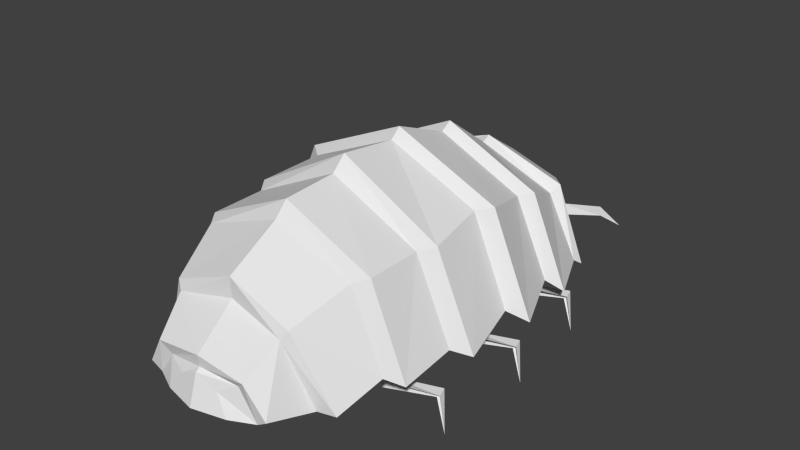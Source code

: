 # Source: roly.blend  (saved by Blender 2.59.0; exported with 4.5.12 LTS)
import bpy
from mathutils import Matrix  # noqa: F401  (used for matrix-valued properties, if any)

bpy.ops.wm.read_factory_settings(use_empty=True)
scene = bpy.context.scene
scene.name = 'Scene'

# ---- collections
col_collection_1 = bpy.data.collections.new('Collection 1'); scene.collection.children.link(col_collection_1)
col_collection_1.hide_render = True
col_collection_1.hide_viewport = True
col_collection_2 = bpy.data.collections.new('Collection 2'); scene.collection.children.link(col_collection_2)

# ---- materials (node trees are filled in below, after node groups)
mat_material = bpy.data.materials.new('Material')
mat_material.alpha_threshold = 0.0
mat_material.use_transparent_shadow = False
mat_material.roughness = 0.5
mat_material.line_color = (0.0, 0.0, 0.0, 1.0)

# ---- material node trees

# ---- world
world_world = bpy.data.worlds.new('World'); scene.world = world_world
world_world.color = (0.05088, 0.05088, 0.05088)
world_world.use_sun_shadow = False
world_world.sun_shadow_jitter_overblur = 0.0
world_world.cycles.sampling_method = 'MANUAL'
world_world.cycles.sample_map_resolution = 256

# ---- meshes
me_cube = bpy.data.meshes.new('Cube')
me_cube.from_pydata([(0.5592, 0.7557, 0.1179), (0.5592, -0.6607, 0.1865), (-0.5592, -0.6607, 0.1865), (-0.5592, 0.7557, 0.1179), (0.4009, 0.7557, 0.4286), (0.4009, -0.6607, 0.5592), (-0.4009, -0.6607, 0.5592), (-0.4009, 0.7557, 0.4286), (-0.1025, 1.156, 0.0841), (-0.05267, 1.156, 0.118), (-0.1675, -1.138, 0.07569), (-0.1034, -1.121, 0.1709), (0.1025, 1.156, 0.0841), (0.05267, 1.156, 0.118), (0.1675, -1.138, 0.07569), (0.1034, -1.121, 0.1709), (-0.2869, 0.9882, 0.3935), (-0.4002, 0.9882, 0.04597), (-0.4002, -0.8742, 0.07569), (-0.2869, -0.9439, 0.3959), (0.4002, 0.9882, 0.04597), (0.2869, 0.9882, 0.3935), (0.2869, -0.9439, 0.3959), (0.4002, -0.8742, 0.07569), (-2.737e-07, -0.6607, 0.7085), (1.596e-07, 0.7557, 0.5857), (2.628e-08, 1.156, 0.1296), (-3.205e-08, -1.131, 0.2203), (9.611e-09, 1.192, 0.0841), (-7.053e-09, -1.177, 0.07569), (1.263e-07, 1.026, 0.4596), (-1.737e-07, -0.9174, 0.4595), (0.6404, 0.05813, 0.1925), (-0.6404, 0.05813, 0.1925), (0.4591, 0.05813, 0.6185), (-0.4591, 0.05813, 0.6185), (-7.398e-08, 0.05813, 0.8211), (0.6065, 0.4229, 0.1714), (0.6267, -0.32, 0.1765), (-0.6267, -0.32, 0.1765), (-0.6065, 0.4229, 0.1714), (0.4348, 0.4229, 0.5442), (0.4492, -0.32, 0.5749), (-0.4492, -0.32, 0.5749), (-0.4348, 0.4229, 0.5442), (-1.925e-07, -0.32, 0.7913), (5.057e-08, 0.4229, 0.7459), (-0.4862, 0.4811, 0.557), (1.698e-07, 0.4811, 0.7827), (0.4862, 0.481, 0.557), (-0.6783, 0.4811, 0.1124), (0.6783, 0.4811, 0.1124), (4.526e-08, 0.112, 0.8687), (-0.5269, 0.112, 0.6346), (0.5269, 0.112, 0.6346), (-0.735, 0.112, 0.146), (0.735, 0.112, 0.146), (-7.764e-08, -0.2483, 0.8596), (-0.5014, -0.2483, 0.5876), (0.5014, -0.2483, 0.5876), (-0.6995, -0.2483, 0.1368), (0.6995, -0.2483, 0.1368), (-1.726e-07, -0.5961, 0.7771), (-0.4478, -0.5961, 0.572), (0.4478, -0.5961, 0.572), (-0.6246, -0.5961, 0.1413), (0.6246, -0.5961, 0.1413), (0.1594, 1.258, 0.04541), (0.1106, 1.334, 0.04541), (-0.1594, 1.258, 0.04541), (-0.1106, 1.334, 0.04541), (-0.03674, 1.174, 0.1281), (0.03674, 1.174, 0.1281), (0.135, 1.296, 0.08942), (-0.135, 1.296, 0.08942), (-0.3704, 1.308, 0.1016), (-0.3817, 1.296, 0.1456), (-0.393, 1.285, 0.1016), (0.3704, 1.308, 0.1016), (0.3817, 1.296, 0.1456), (0.393, 1.285, 0.1016), (0.4434, 1.41, 0.01124), (-0.4434, 1.41, 0.01124), (-0.3158, -0.9236, 0.4372), (-2.416e-07, -0.9211, 0.5597), (0.3158, -0.9236, 0.4372), (-0.4874, -0.8524, 0.07619), (0.4874, -0.8524, 0.07619), (0.2423, -1.107, 0.2592), (-1.518e-07, -1.115, 0.2921), (-0.2423, -1.107, 0.2592), (0.338, -1.087, 0.1106), (-0.338, -1.087, 0.1106), (6.453e-08, 1.137, 0.1929), (0.1576, 1.115, 0.209), (0.2054, 1.149, 0.0985), (-0.1576, 1.115, 0.209), (-0.2054, 1.149, 0.0985), (-0.2838, -1.082, 0.07569), (-0.1951, -1.087, 0.2011), (0.1951, -1.087, 0.2178), (0.2838, -1.082, 0.07569), (-1.029e-07, -1.11, 0.2373), (1.409e-07, 0.802, 0.6079), (0.4254, 0.802, 0.4652), (0.5755, 0.802, 0.0862), (-0.5755, 0.802, 0.0862), (-0.4254, 0.802, 0.4652), (0.7001, 0.5319, -0.1151), (0.6497, 0.5606, 0.03636), (0.6384, 0.6054, 0.04459), (0.6271, 0.5705, 0.0154), (0.3917, 0.5545, 0.0207), (0.2934, 0.5375, 0.1479), (0.3673, 0.5308, -0.0324), (0.4161, 0.4985, 0.03636), (0.2567, 0.5053, 0.1128), (0.3592, 0.49, 0.1455), (0.4173, -0.01504, 0.1455), (0.3148, 0.0002723, 0.1128), (0.4742, -0.006552, 0.03636), (0.4254, 0.02575, -0.0324), (0.3515, 0.03245, 0.1479), (0.4498, 0.04944, 0.0207), (0.6852, 0.06539, 0.0154), (0.6965, 0.1003, 0.04459), (0.7078, 0.05554, 0.03636), (0.7582, 0.02683, -0.1151), (0.7247, -0.4691, -0.1151), (0.6743, -0.4404, 0.03636), (0.663, -0.3956, 0.04459), (0.6517, -0.4305, 0.0154), (0.4162, -0.4465, 0.0207), (0.318, -0.4635, 0.1479), (0.3918, -0.4702, -0.0324), (0.4407, -0.5025, 0.03636), (0.2813, -0.4957, 0.1128), (0.3838, -0.511, 0.1455), (-0.3838, -0.511, 0.1455), (-0.2813, -0.4957, 0.1128), (-0.4407, -0.5025, 0.03636), (-0.3918, -0.4702, -0.0324), (-0.318, -0.4635, 0.1479), (-0.4162, -0.4465, 0.0207), (-0.6517, -0.4305, 0.0154), (-0.663, -0.3956, 0.04459), (-0.6743, -0.4404, 0.03636), (-0.7247, -0.4691, -0.1151), (-0.7582, 0.02683, -0.1151), (-0.7078, 0.05554, 0.03636), (-0.6965, 0.1003, 0.04459), (-0.6852, 0.06539, 0.0154), (-0.4498, 0.04944, 0.0207), (-0.3515, 0.03245, 0.1479), (-0.4254, 0.02575, -0.0324), (-0.4742, -0.006552, 0.03636), (-0.3148, 0.0002723, 0.1128), (-0.4173, -0.01504, 0.1455), (-0.3592, 0.49, 0.1455), (-0.2567, 0.5053, 0.1128), (-0.4161, 0.4985, 0.03636), (-0.3673, 0.5308, -0.0324), (-0.2934, 0.5375, 0.1479), (-0.3917, 0.5545, 0.0207), (-0.6271, 0.5705, 0.0154), (-0.6384, 0.6054, 0.04459), (-0.6497, 0.5606, 0.03636), (-0.7001, 0.5319, -0.1151)], [], [(16, 9, 8, 17), (20, 12, 13, 21), (15, 27, 29, 14), (27, 11, 10, 29), (13, 26, 30, 21), (26, 9, 16, 30), (7, 47, 48, 25), (25, 48, 49, 4), (3, 50, 47, 7), (51, 0, 4, 49), (44, 53, 52, 46), (46, 52, 54, 41), (44, 40, 55, 53), (41, 54, 56, 37), (35, 58, 57, 36), (36, 57, 59, 34), (35, 33, 60, 58), (34, 59, 61, 32), (43, 63, 62, 45), (45, 62, 64, 42), (43, 39, 65, 63), (42, 64, 66, 38), (72, 26, 13), (12, 72, 13), (72, 28, 26), (71, 9, 26), (28, 71, 26), (71, 8, 9), (28, 72, 73, 68), (72, 12, 67, 73), (8, 71, 74, 69), (71, 28, 70, 74), (74, 70, 75, 76), (69, 74, 76, 77), (68, 73, 79, 78), (73, 67, 80, 79), (79, 80, 81), (78, 79, 81), (77, 76, 82), (76, 75, 82), (24, 6, 83, 84), (5, 24, 84, 85), (6, 2, 86, 83), (1, 5, 85, 87), (31, 89, 88, 22), (19, 90, 89, 31), (22, 88, 91, 23), (18, 92, 90, 19), (37, 51, 49, 41), (41, 49, 48, 46), (44, 46, 48, 47), (40, 44, 47, 50), (43, 45, 57, 58), (39, 43, 58, 60), (35, 36, 52, 53), (33, 35, 53, 55), (34, 54, 52, 36), (42, 59, 57, 45), (38, 61, 59, 42), (32, 56, 54, 34), (1, 66, 64, 5), (5, 64, 62, 24), (6, 24, 62, 63), (2, 6, 63, 65), (22, 23, 87, 85), (22, 85, 84, 31), (19, 31, 84, 83), (18, 19, 83, 86), (13, 26, 93, 94), (26, 9, 96, 93), (12, 13, 94, 95), (9, 8, 97, 96), (99, 98, 10, 11), (101, 100, 15, 14), (11, 27, 102, 99), (27, 15, 100, 102), (89, 90, 99, 102), (88, 89, 102, 100), (88, 100, 101, 91), (90, 92, 98, 99), (21, 30, 103, 104), (30, 16, 107, 103), (20, 21, 104, 105), (16, 17, 106, 107), (0, 105, 104, 4), (4, 104, 103, 25), (7, 25, 103, 107), (3, 7, 107, 106), (111, 110, 108), (110, 109, 108), (112, 115, 109, 110), (114, 112, 110, 111), (113, 117, 115, 112), (116, 113, 112, 114), (119, 122, 123, 121), (122, 118, 120, 123), (121, 123, 125, 124), (123, 120, 126, 125), (125, 126, 127), (124, 125, 127), (131, 130, 128), (130, 129, 128), (132, 135, 129, 130), (134, 132, 130, 131), (133, 137, 135, 132), (136, 133, 132, 134), (139, 141, 143, 142), (142, 143, 140, 138), (141, 144, 145, 143), (143, 145, 146, 140), (145, 147, 146), (144, 147, 145), (151, 148, 150), (150, 148, 149), (152, 150, 149, 155), (154, 151, 150, 152), (153, 152, 155, 157), (156, 154, 152, 153), (159, 161, 163, 162), (162, 163, 160, 158), (161, 164, 165, 163), (163, 165, 166, 160), (165, 167, 166), (164, 167, 165)])
_uv = me_cube.uv_layers.new(name='UVTex')
_uv.uv.foreach_set('vector', [0.8805, 0.2073, 0.8805, 0.2073, 0.8805, 0.2073, 0.8805, 0.2073, 0.8805, 0.2073, 0.8805, 0.2073, 0.8805, 0.2073, 0.8805, 0.2073, 0.9148, 0.3872, 0.9148, 0.3872, 0.9148, 0.3872, 0.9148, 0.3872, 0.9148, 0.3872, 0.9148, 0.3872, 0.9148, 0.3872, 0.9148, 0.3872, 0.9086, 0.2082, 0.9086, 0.2082, 0.9086, 0.2082, 0.9086, 0.2082, 0.9086, 0.2082, 0.9086, 0.2082, 0.9086, 0.2082, 0.9086, 0.2082, 0.8855, 0.2137, 0.8855, 0.2137, 0.8855, 0.2137, 0.8855, 0.2137, 0.8855, 0.2137, 0.8855, 0.2137, 0.8855, 0.2137, 0.8855, 0.2137, 0.8805, 0.2073, 0.8805, 0.2073, 0.8805, 0.2073, 0.8805, 0.2073, 0.8805, 0.2073, 0.8805, 0.2073, 0.8805, 0.2073, 0.8805, 0.2073, 0.8855, 0.2137, 0.8855, 0.2137, 0.8855, 0.2137, 0.8855, 0.2137, 0.8855, 0.2137, 0.8855, 0.2137, 0.8855, 0.2137, 0.8855, 0.2137, 0.8805, 0.2073, 0.8805, 0.2073, 0.8805, 0.2073, 0.8805, 0.2073, 0.8805, 0.2073, 0.8805, 0.2073, 0.8805, 0.2073, 0.8805, 0.2073, 0.8855, 0.2137, 0.8855, 0.2137, 0.8855, 0.2137, 0.8855, 0.2137, 0.8855, 0.2137, 0.8855, 0.2137, 0.8855, 0.2137, 0.8855, 0.2137, 0.8805, 0.2073, 0.8805, 0.2073, 0.8805, 0.2073, 0.8805, 0.2073, 0.8805, 0.2073, 0.8805, 0.2073, 0.8805, 0.2073, 0.8805, 0.2073, 0.8855, 0.2137, 0.8855, 0.2137, 0.8855, 0.2137, 0.8855, 0.2137, 0.8855, 0.2137, 0.8855, 0.2137, 0.8855, 0.2137, 0.8855, 0.2137, 0.8805, 0.2073, 0.8805, 0.2073, 0.8805, 0.2073, 0.8805, 0.2073, 0.8805, 0.2073, 0.8805, 0.2073, 0.8805, 0.2073, 0.8805, 0.2073, 0.9281, 0.1984, 0.9435, 0.1984, 0.9435, 0.2137, 0.9281, 0.1984, 0.9435, 0.1984, 0.9435, 0.2137, 0.9281, 0.1984, 0.9435, 0.1984, 0.9435, 0.2137, 0.9281, 0.1984, 0.9435, 0.1984, 0.9435, 0.2137, 0.9281, 0.1984, 0.9435, 0.1984, 0.9435, 0.2137, 0.9281, 0.1984, 0.9435, 0.1984, 0.9435, 0.2137, 0.9786, 0.3609, 0.9803, 0.3609, 0.9803, 0.3626, 0.9786, 0.3626, 0.9786, 0.3609, 0.9803, 0.3609, 0.9803, 0.3626, 0.9786, 0.3626, 0.9786, 0.3609, 0.9803, 0.3609, 0.9803, 0.3626, 0.9786, 0.3626, 0.9786, 0.3609, 0.9803, 0.3609, 0.9803, 0.3626, 0.9786, 0.3626, 0.9786, 0.3609, 0.9803, 0.3609, 0.9803, 0.3626, 0.9786, 0.3626, 0.9786, 0.3609, 0.9803, 0.3609, 0.9803, 0.3626, 0.9786, 0.3626, 0.9786, 0.3609, 0.9803, 0.3609, 0.9803, 0.3626, 0.9786, 0.3626, 0.9786, 0.3609, 0.9803, 0.3609, 0.9803, 0.3626, 0.9786, 0.3626, 0.9786, 0.3609, 0.9803, 0.3609, 0.9803, 0.3626, 0.9786, 0.3609, 0.9803, 0.3609, 0.9803, 0.3626, 0.9786, 0.3609, 0.9803, 0.3609, 0.9803, 0.3626, 0.9786, 0.3609, 0.9803, 0.3609, 0.9803, 0.3626, 0.8855, 0.2137, 0.8855, 0.2137, 0.8855, 0.2137, 0.8855, 0.2137, 0.8855, 0.2137, 0.8855, 0.2137, 0.8855, 0.2137, 0.8855, 0.2137, 0.8805, 0.2073, 0.8805, 0.2073, 0.8805, 0.2073, 0.8805, 0.2073, 0.8805, 0.2073, 0.8805, 0.2073, 0.8805, 0.2073, 0.8805, 0.2073, 0.9281, 0.1984, 0.9281, 0.2137, 0.9435, 0.2137, 0.9435, 0.1984, 0.9281, 0.1984, 0.9281, 0.2137, 0.9435, 0.2137, 0.9435, 0.1984, 0.9281, 0.1984, 0.9281, 0.2137, 0.9435, 0.2137, 0.9435, 0.1984, 0.9281, 0.1984, 0.9281, 0.2137, 0.9435, 0.2137, 0.9435, 0.1984, 0.8797, 0.1989, 0.8797, 0.1989, 0.8797, 0.1989, 0.8797, 0.1989, 0.8797, 0.1989, 0.8797, 0.1989, 0.8797, 0.1989, 0.8797, 0.1989, 0.8797, 0.1989, 0.8797, 0.1989, 0.8797, 0.1989, 0.8797, 0.1989, 0.8797, 0.1989, 0.8797, 0.1989, 0.8797, 0.1989, 0.8797, 0.1989, 0.8797, 0.1989, 0.8797, 0.1989, 0.8797, 0.1989, 0.8797, 0.1989, 0.8797, 0.1989, 0.8797, 0.1989, 0.8797, 0.1989, 0.8797, 0.1989, 0.8797, 0.1989, 0.8797, 0.1989, 0.8797, 0.1989, 0.8797, 0.1989, 0.8797, 0.1989, 0.8797, 0.1989, 0.8797, 0.1989, 0.8797, 0.1989, 0.8797, 0.1989, 0.8797, 0.1989, 0.8797, 0.1989, 0.8797, 0.1989, 0.8797, 0.1989, 0.8797, 0.1989, 0.8797, 0.1989, 0.8797, 0.1989, 0.8797, 0.1989, 0.8797, 0.1989, 0.8797, 0.1989, 0.8797, 0.1989, 0.8797, 0.1989, 0.8797, 0.1989, 0.8797, 0.1989, 0.8797, 0.1989, 0.8797, 0.1989, 0.8797, 0.1989, 0.8797, 0.1989, 0.8797, 0.1989, 0.8797, 0.1989, 0.8797, 0.1989, 0.8797, 0.1989, 0.8797, 0.1989, 0.8797, 0.1989, 0.8797, 0.1989, 0.8797, 0.1989, 0.8797, 0.1989, 0.8797, 0.1989, 0.8797, 0.1989, 0.8797, 0.1989, 0.8797, 0.1989, 0.8797, 0.1989, 0.8797, 0.1989, 0.8797, 0.1989, 0.8797, 0.1989, 0.8797, 0.1989, 0.8797, 0.1989, 0.8797, 0.1989, 0.8797, 0.1989, 0.8797, 0.1989, 0.8797, 0.1989, 0.8797, 0.1989, 0.8797, 0.1989, 0.8797, 0.1989, 0.8797, 0.1989, 0.8797, 0.1989, 0.8797, 0.1989, 0.9695, 0.1984, 0.9695, 0.1984, 0.9695, 0.1984, 0.9695, 0.1984, 0.9695, 0.1984, 0.9695, 0.1984, 0.9695, 0.1984, 0.9695, 0.1984, 0.9695, 0.1984, 0.9695, 0.1984, 0.9695, 0.1984, 0.9695, 0.1984, 0.9695, 0.1984, 0.9695, 0.1984, 0.9695, 0.1984, 0.9695, 0.1984, 0.9148, 0.3872, 0.9148, 0.3872, 0.9148, 0.3872, 0.9148, 0.3872, 0.9148, 0.3872, 0.9148, 0.3872, 0.9148, 0.3872, 0.9148, 0.3872, 0.9148, 0.3872, 0.9148, 0.3872, 0.9148, 0.3872, 0.9148, 0.3872, 0.9148, 0.3872, 0.9148, 0.3872, 0.9148, 0.3872, 0.9148, 0.3872, 0.8797, 0.1989, 0.8797, 0.1989, 0.8797, 0.1989, 0.8797, 0.1989, 0.8797, 0.1989, 0.8797, 0.1989, 0.8797, 0.1989, 0.8797, 0.1989, 0.8797, 0.1989, 0.8797, 0.1989, 0.8797, 0.1989, 0.8797, 0.1989, 0.8797, 0.1989, 0.8797, 0.1989, 0.8797, 0.1989, 0.8797, 0.1989, 0.8855, 0.2137, 0.8855, 0.2137, 0.8855, 0.2137, 0.8855, 0.2137, 0.8855, 0.2137, 0.8855, 0.2137, 0.8855, 0.2137, 0.8855, 0.2137, 0.8805, 0.2073, 0.8805, 0.2073, 0.8805, 0.2073, 0.8805, 0.2073, 0.8805, 0.2073, 0.8805, 0.2073, 0.8805, 0.2073, 0.8805, 0.2073, 0.8805, 0.2008, 0.8805, 0.2008, 0.8805, 0.2008, 0.8805, 0.2008, 0.8805, 0.2008, 0.8805, 0.2008, 0.8805, 0.2008, 0.8805, 0.2008, 0.8805, 0.2008, 0.8805, 0.2008, 0.8805, 0.2008, 0.8805, 0.2008, 0.8805, 0.2008, 0.8805, 0.2008, 0.8805, 0.2008, 0.8805, 0.2008, 0.9786, 0.3609, 0.9803, 0.3609, 0.9803, 0.3626, 0.9786, 0.3609, 0.9803, 0.3609, 0.9803, 0.3626, 0.9786, 0.3609, 0.9803, 0.3609, 0.9803, 0.3626, 0.9786, 0.3626, 0.9786, 0.3609, 0.9803, 0.3609, 0.9803, 0.3626, 0.9786, 0.3626, 0.9786, 0.3609, 0.9803, 0.3609, 0.9803, 0.3626, 0.9786, 0.3626, 0.9786, 0.3609, 0.9803, 0.3609, 0.9803, 0.3626, 0.9786, 0.3626, 0.9786, 0.3609, 0.9803, 0.3609, 0.9803, 0.3626, 0.9786, 0.3626, 0.9786, 0.3609, 0.9803, 0.3609, 0.9803, 0.3626, 0.9786, 0.3626, 0.9786, 0.3609, 0.9803, 0.3609, 0.9803, 0.3626, 0.9786, 0.3626, 0.9786, 0.3609, 0.9803, 0.3609, 0.9803, 0.3626, 0.9786, 0.3626, 0.9786, 0.3609, 0.9803, 0.3609, 0.9803, 0.3626, 0.9786, 0.3609, 0.9803, 0.3609, 0.9803, 0.3626, 0.9786, 0.3609, 0.9803, 0.3609, 0.9803, 0.3626, 0.9786, 0.3609, 0.9803, 0.3609, 0.9803, 0.3626, 0.9786, 0.3609, 0.9803, 0.3609, 0.9803, 0.3626, 0.9786, 0.3626, 0.9786, 0.3609, 0.9803, 0.3609, 0.9803, 0.3626, 0.9786, 0.3626, 0.9786, 0.3609, 0.9803, 0.3609, 0.9803, 0.3626, 0.9786, 0.3626, 0.9786, 0.3609, 0.9803, 0.3609, 0.9803, 0.3626, 0.9786, 0.3626, 0.9786, 0.3609, 0.9786, 0.3626, 0.9803, 0.3626, 0.9803, 0.3609, 0.9786, 0.3609, 0.9786, 0.3626, 0.9803, 0.3626, 0.9803, 0.3609, 0.9786, 0.3609, 0.9786, 0.3626, 0.9803, 0.3626, 0.9803, 0.3609, 0.9786, 0.3609, 0.9786, 0.3626, 0.9803, 0.3626, 0.9803, 0.3609, 0.9786, 0.3609, 0.9803, 0.3626, 0.9803, 0.3609, 0.9786, 0.3609, 0.9803, 0.3626, 0.9803, 0.3609, 0.9786, 0.3609, 0.9803, 0.3626, 0.9803, 0.3609, 0.9786, 0.3609, 0.9803, 0.3626, 0.9803, 0.3609, 0.9786, 0.3609, 0.9786, 0.3626, 0.9803, 0.3626, 0.9803, 0.3609, 0.9786, 0.3609, 0.9786, 0.3626, 0.9803, 0.3626, 0.9803, 0.3609, 0.9786, 0.3609, 0.9786, 0.3626, 0.9803, 0.3626, 0.9803, 0.3609, 0.9786, 0.3609, 0.9786, 0.3626, 0.9803, 0.3626, 0.9803, 0.3609, 0.9786, 0.3609, 0.9786, 0.3626, 0.9803, 0.3626, 0.9803, 0.3609, 0.9786, 0.3609, 0.9786, 0.3626, 0.9803, 0.3626, 0.9803, 0.3609, 0.9786, 0.3609, 0.9786, 0.3626, 0.9803, 0.3626, 0.9803, 0.3609, 0.9786, 0.3609, 0.9786, 0.3626, 0.9803, 0.3626, 0.9803, 0.3609, 0.9786, 0.3609, 0.9803, 0.3626, 0.9803, 0.3609, 0.9786, 0.3609, 0.9803, 0.3626, 0.9803, 0.3609])
me_cube.materials.append(mat_material)
me_cube.use_remesh_preserve_volume = False
me_cube.use_remesh_preserve_attributes = False
me_cube.use_mirror_vertex_groups = False
me_cube.update()
arm_armature = bpy.data.armatures.new('Armature')  # bones are not reproduced

# ---- objects
ob_armature = bpy.data.objects.new('Armature', arm_armature)
ob_cube = bpy.data.objects.new('Cube', me_cube)

# ---- transforms, parenting, visibility, modifiers, constraints
ob_armature.location = (0.0, 0.0, 0.0)
ob_armature.lineart.crease_threshold = 0.0
ob_cube.parent = ob_armature
ob_cube.location = (0.0, 0.0, 0.0)
ob_cube.lineart.crease_threshold = 0.0
_vg = ob_cube.vertex_groups.new(name='body')
_vg.add([0, 1, 2, 3, 4, 5, 6, 7, 8, 9, 10, 11, 12, 13, 14, 15, 16, 17, 18, 19, 20, 21, 22, 23, 24, 25, 26, 27, 28, 29, 30, 31, 32, 33, 34, 35, 36, 37, 38, 39, 40, 41, 42, 43, 44, 45, 46, 47, 48, 49, 50, 51, 52, 53, 54, 55, 56, 57, 58, 59, 60, 61, 62, 63, 64, 65, 66, 71, 72, 83, 84, 85, 86, 87, 88, 89, 90, 91, 92, 93, 94, 95, 96, 97, 98, 99, 100, 101, 102, 103, 104, 105, 106, 107], 1.0, 'REPLACE')
_vg = ob_cube.vertex_groups.new(name='leg2')
_vg.add([118, 119, 120, 121, 122, 123, 124, 125, 126, 127, 148, 149, 150, 151, 152, 153, 154, 155, 156, 157], 1.0, 'REPLACE')
_vg = ob_cube.vertex_groups.new(name='leg3')
_vg.add([128, 129, 130, 131, 132, 133, 134, 135, 136, 137, 138, 139, 140, 141, 142, 143, 144, 145, 146, 147], 1.0, 'REPLACE')
_vg = ob_cube.vertex_groups.new(name='leg1')
_vg.add([108, 109, 110, 111, 112, 113, 114, 115, 116, 117, 158, 159, 160, 161, 162, 163, 164, 165, 166, 167], 1.0, 'REPLACE')
_vg = ob_cube.vertex_groups.new(name='leg0')
_vg.add([67, 68, 69, 70, 73, 74, 75, 76, 77, 78, 79, 80, 81, 82], 1.0, 'REPLACE')
_m = ob_cube.modifiers.new('Armature', 'ARMATURE')
_m.object = ob_armature
_m.use_bone_envelopes = True

# ---- collection membership
col_collection_1.objects.link(ob_armature)
col_collection_1.objects.link(ob_cube)
col_collection_2.objects.link(ob_cube)

# ---- scene / render settings (as saved in the file)
scene.frame_start = 1; scene.frame_end = 9; scene.frame_set(1)
scene.render.engine = 'BLENDER_EEVEE_NEXT'
scene.render.image_settings.color_mode = 'RGB'
scene.render.image_settings.compression = 90
scene.render.resolution_percentage = 50
scene.render.dither_intensity = 0.0
scene.render.bake_margin = 2
scene.render.bake_bias = 0.0
scene.cycles.use_denoising = False
scene.cycles.samples = 10
scene.cycles.sampling_pattern = 'TABULATED_SOBOL'
scene.cycles.light_sampling_threshold = 0.0
scene.cycles.use_adaptive_sampling = False
scene.cycles.use_light_tree = False
scene.cycles.blur_glossy = 0.0
scene.cycles.volume_bounces = 1
scene.cycles.pixel_filter_type = 'GAUSSIAN'
scene.cycles.sample_clamp_indirect = 0.0
scene.view_settings.view_transform = 'Standard'
bpy.context.view_layer.update()

# ---- added for rendering (the .blend has no active camera and no usable light): camera, sun
cam_auto = bpy.data.cameras.new('AutoCamera')
cam_auto.lens = 50.0
cam_auto.sensor_width = 36.0
cam_auto.clip_end = 1000.0
ob_auto_camera = bpy.data.objects.new('AutoCamera', cam_auto)
scene.collection.objects.link(ob_auto_camera)
ob_auto_camera.location = (2.92002, -3.38794, 2.71283)
ob_auto_camera.rotation_euler = (1.09748, -7.21219e-08, 0.694738)
scene.camera = ob_auto_camera
light_auto_sun = bpy.data.lights.new('AutoSun', 'SUN')
light_auto_sun.energy = 3.0
light_auto_sun.angle = 0.0523599
ob_auto_sun = bpy.data.objects.new('AutoSun', light_auto_sun)
scene.collection.objects.link(ob_auto_sun)
ob_auto_sun.rotation_euler = (0.872665, 0.174533, 0.523599)
bpy.context.view_layer.update()
